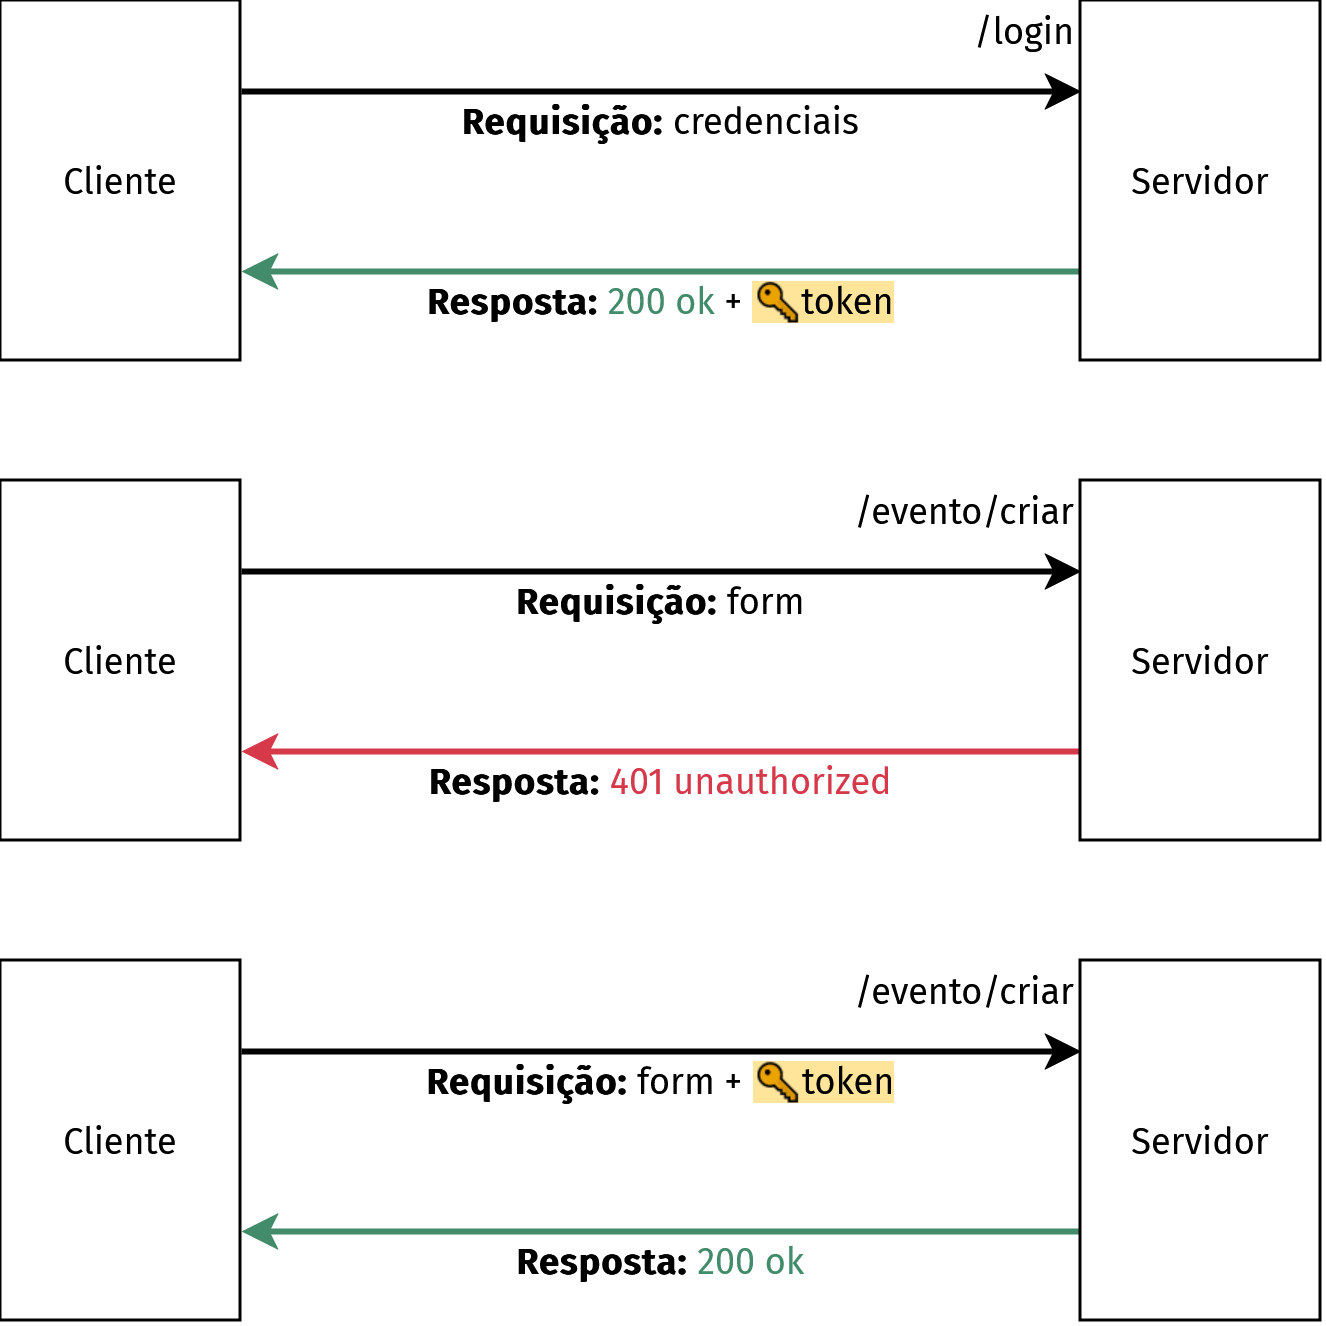

The diagram above was exported from draw.io. Its source (the exported page's mxGraphModel, read from the mxfile embedded in the PNG):
<mxGraphModel dx="434" dy="238" grid="1" gridSize="10" guides="1" tooltips="1" connect="1" arrows="1" fold="1" page="1" pageScale="1" pageWidth="827" pageHeight="1169" math="0" shadow="0">
  <root>
    <mxCell id="0" />
    <mxCell id="1" parent="0" />
    <mxCell id="cupixi0ODj2ajMANHdJ3-3" edge="1" parent="1" source="cupixi0ODj2ajMANHdJ3-1" style="edgeStyle=orthogonalEdgeStyle;rounded=0;orthogonalLoop=1;jettySize=auto;html=1;exitX=1;exitY=0.25;exitDx=0;exitDy=0;entryX=0;entryY=0.25;entryDx=0;entryDy=0;strokeWidth=2;" target="cupixi0ODj2ajMANHdJ3-2">
      <mxGeometry relative="1" as="geometry" />
    </mxCell>
    <mxCell id="cupixi0ODj2ajMANHdJ3-1" parent="1" style="rounded=0;whiteSpace=wrap;html=1;" value="" vertex="1">
      <mxGeometry height="120" width="80" x="80" y="40" as="geometry" />
    </mxCell>
    <mxCell id="cupixi0ODj2ajMANHdJ3-4" edge="1" parent="1" source="cupixi0ODj2ajMANHdJ3-2" style="edgeStyle=orthogonalEdgeStyle;rounded=0;orthogonalLoop=1;jettySize=auto;html=1;exitX=0;exitY=0.75;exitDx=0;exitDy=0;entryX=1;entryY=0.75;entryDx=0;entryDy=0;strokeWidth=2;strokeColor=#428C6B;" target="cupixi0ODj2ajMANHdJ3-1">
      <mxGeometry relative="1" as="geometry" />
    </mxCell>
    <mxCell id="cupixi0ODj2ajMANHdJ3-2" parent="1" style="rounded=0;whiteSpace=wrap;html=1;" value="" vertex="1">
      <mxGeometry height="120" width="80" x="440" y="40" as="geometry" />
    </mxCell>
    <mxCell id="cupixi0ODj2ajMANHdJ3-18" parent="1" style="text;html=1;whiteSpace=wrap;strokeColor=none;fillColor=none;align=center;verticalAlign=middle;rounded=0;fontFamily=Fira Sans;fontSource=https%3A%2F%2Ffonts.googleapis.com%2Fcss%3Ffamily%3DFira%2BSans;" value="Cliente" vertex="1">
      <mxGeometry height="30" width="60" x="90" y="85" as="geometry" />
    </mxCell>
    <mxCell id="cupixi0ODj2ajMANHdJ3-19" parent="1" style="text;html=1;whiteSpace=wrap;strokeColor=none;fillColor=none;align=center;verticalAlign=middle;rounded=0;fontFamily=Fira Sans;fontSource=https%3A%2F%2Ffonts.googleapis.com%2Fcss%3Ffamily%3DFira%2BSans;" value="Servidor" vertex="1">
      <mxGeometry height="30" width="60" x="450" y="85" as="geometry" />
    </mxCell>
    <mxCell id="cupixi0ODj2ajMANHdJ3-20" parent="1" style="text;html=1;whiteSpace=wrap;strokeColor=none;fillColor=none;align=center;verticalAlign=middle;rounded=0;fontFamily=Fira Sans;fontSource=https%3A%2F%2Ffonts.googleapis.com%2Fcss%3Ffamily%3DFira%2BSans;" value="&lt;b&gt;Requisição:&amp;nbsp;&lt;/b&gt;credenciais" vertex="1">
      <mxGeometry height="20" width="160" x="220" y="70" as="geometry" />
    </mxCell>
    <mxCell id="cupixi0ODj2ajMANHdJ3-23" parent="1" style="text;html=1;whiteSpace=wrap;strokeColor=none;fillColor=none;align=right;verticalAlign=middle;rounded=0;fontFamily=Fira Sans;fontSource=https%3A%2F%2Ffonts.googleapis.com%2Fcss%3Ffamily%3DFira%2BSans;" value="/login" vertex="1">
      <mxGeometry height="20" width="60" x="380" y="40" as="geometry" />
    </mxCell>
    <mxCell id="cupixi0ODj2ajMANHdJ3-25" edge="1" parent="1" source="cupixi0ODj2ajMANHdJ3-26" style="edgeStyle=orthogonalEdgeStyle;rounded=0;orthogonalLoop=1;jettySize=auto;html=1;exitX=1;exitY=0.25;exitDx=0;exitDy=0;entryX=0;entryY=0.25;entryDx=0;entryDy=0;strokeWidth=2;" target="cupixi0ODj2ajMANHdJ3-28">
      <mxGeometry relative="1" as="geometry" />
    </mxCell>
    <mxCell id="cupixi0ODj2ajMANHdJ3-26" parent="1" style="rounded=0;whiteSpace=wrap;html=1;" value="" vertex="1">
      <mxGeometry height="120" width="80" x="80" y="200" as="geometry" />
    </mxCell>
    <mxCell id="cupixi0ODj2ajMANHdJ3-27" edge="1" parent="1" source="cupixi0ODj2ajMANHdJ3-28" style="edgeStyle=orthogonalEdgeStyle;rounded=0;orthogonalLoop=1;jettySize=auto;html=1;exitX=0;exitY=0.75;exitDx=0;exitDy=0;entryX=1;entryY=0.75;entryDx=0;entryDy=0;strokeWidth=2;strokeColor=#D63A4A;fontColor=#D63A4A;" target="cupixi0ODj2ajMANHdJ3-26">
      <mxGeometry relative="1" as="geometry" />
    </mxCell>
    <mxCell id="cupixi0ODj2ajMANHdJ3-28" parent="1" style="rounded=0;whiteSpace=wrap;html=1;" value="" vertex="1">
      <mxGeometry height="120" width="80" x="440" y="200" as="geometry" />
    </mxCell>
    <mxCell id="cupixi0ODj2ajMANHdJ3-29" parent="1" style="text;html=1;whiteSpace=wrap;strokeColor=none;fillColor=none;align=center;verticalAlign=middle;rounded=0;fontFamily=Fira Sans;fontSource=https%3A%2F%2Ffonts.googleapis.com%2Fcss%3Ffamily%3DFira%2BSans;" value="Cliente" vertex="1">
      <mxGeometry height="30" width="60" x="90" y="245" as="geometry" />
    </mxCell>
    <mxCell id="cupixi0ODj2ajMANHdJ3-30" parent="1" style="text;html=1;whiteSpace=wrap;strokeColor=none;fillColor=none;align=center;verticalAlign=middle;rounded=0;fontFamily=Fira Sans;fontSource=https%3A%2F%2Ffonts.googleapis.com%2Fcss%3Ffamily%3DFira%2BSans;" value="Servidor" vertex="1">
      <mxGeometry height="30" width="60" x="450" y="245" as="geometry" />
    </mxCell>
    <mxCell id="cupixi0ODj2ajMANHdJ3-31" parent="1" style="text;html=1;whiteSpace=wrap;strokeColor=none;fillColor=none;align=center;verticalAlign=middle;rounded=0;fontFamily=Fira Sans;fontSource=https%3A%2F%2Ffonts.googleapis.com%2Fcss%3Ffamily%3DFira%2BSans;" value="&lt;b&gt;Requisição: &lt;/b&gt;form" vertex="1">
      <mxGeometry height="20" width="160" x="220" y="230" as="geometry" />
    </mxCell>
    <mxCell id="cupixi0ODj2ajMANHdJ3-32" parent="1" style="text;html=1;whiteSpace=wrap;strokeColor=none;fillColor=none;align=right;verticalAlign=middle;rounded=0;fontFamily=Fira Sans;fontSource=https%3A%2F%2Ffonts.googleapis.com%2Fcss%3Ffamily%3DFira%2BSans;" value="/evento/criar" vertex="1">
      <mxGeometry height="20" width="80" x="360" y="200" as="geometry" />
    </mxCell>
    <mxCell id="cupixi0ODj2ajMANHdJ3-33" parent="1" style="text;html=1;whiteSpace=wrap;strokeColor=none;fillColor=none;align=center;verticalAlign=middle;rounded=0;fontFamily=Fira Sans;fontSource=https%3A%2F%2Ffonts.googleapis.com%2Fcss%3Ffamily%3DFira%2BSans;" value="&lt;b&gt;Resposta: &lt;/b&gt;&lt;span style=&quot;color: rgb(214, 58, 74);&quot;&gt;401 unauthorized&lt;/span&gt;" vertex="1">
      <mxGeometry height="20" width="160" x="220" y="290" as="geometry" />
    </mxCell>
    <mxCell id="cupixi0ODj2ajMANHdJ3-34" edge="1" parent="1" source="cupixi0ODj2ajMANHdJ3-35" style="edgeStyle=orthogonalEdgeStyle;rounded=0;orthogonalLoop=1;jettySize=auto;html=1;exitX=1;exitY=0.25;exitDx=0;exitDy=0;entryX=0;entryY=0.25;entryDx=0;entryDy=0;strokeWidth=2;" target="cupixi0ODj2ajMANHdJ3-37">
      <mxGeometry relative="1" as="geometry" />
    </mxCell>
    <mxCell id="cupixi0ODj2ajMANHdJ3-35" parent="1" style="rounded=0;whiteSpace=wrap;html=1;" value="" vertex="1">
      <mxGeometry height="120" width="80" x="80" y="360" as="geometry" />
    </mxCell>
    <mxCell id="cupixi0ODj2ajMANHdJ3-36" edge="1" parent="1" source="cupixi0ODj2ajMANHdJ3-37" style="edgeStyle=orthogonalEdgeStyle;rounded=0;orthogonalLoop=1;jettySize=auto;html=1;exitX=0;exitY=0.75;exitDx=0;exitDy=0;entryX=1;entryY=0.75;entryDx=0;entryDy=0;strokeWidth=2;strokeColor=#428C6B;" target="cupixi0ODj2ajMANHdJ3-35">
      <mxGeometry relative="1" as="geometry" />
    </mxCell>
    <mxCell id="cupixi0ODj2ajMANHdJ3-37" parent="1" style="rounded=0;whiteSpace=wrap;html=1;" value="" vertex="1">
      <mxGeometry height="120" width="80" x="440" y="360" as="geometry" />
    </mxCell>
    <mxCell id="cupixi0ODj2ajMANHdJ3-38" parent="1" style="text;html=1;whiteSpace=wrap;strokeColor=none;fillColor=none;align=center;verticalAlign=middle;rounded=0;fontFamily=Fira Sans;fontSource=https%3A%2F%2Ffonts.googleapis.com%2Fcss%3Ffamily%3DFira%2BSans;" value="Cliente" vertex="1">
      <mxGeometry height="30" width="60" x="90" y="405" as="geometry" />
    </mxCell>
    <mxCell id="cupixi0ODj2ajMANHdJ3-39" parent="1" style="text;html=1;whiteSpace=wrap;strokeColor=none;fillColor=none;align=center;verticalAlign=middle;rounded=0;fontFamily=Fira Sans;fontSource=https%3A%2F%2Ffonts.googleapis.com%2Fcss%3Ffamily%3DFira%2BSans;" value="Servidor" vertex="1">
      <mxGeometry height="30" width="60" x="450" y="405" as="geometry" />
    </mxCell>
    <mxCell id="cupixi0ODj2ajMANHdJ3-40" parent="1" style="text;html=1;whiteSpace=wrap;strokeColor=none;fillColor=none;align=center;verticalAlign=middle;rounded=0;fontFamily=Fira Sans;fontSource=https%3A%2F%2Ffonts.googleapis.com%2Fcss%3Ffamily%3DFira%2BSans;" value="&lt;b&gt;Requisição: &lt;/b&gt;form +&lt;b&gt;&amp;nbsp;&lt;/b&gt;&lt;span style=&quot;background-color: rgb(255, 229, 153);&quot;&gt;&lt;span style=&quot;background-color: rgb(255, 229, 153);&quot;&gt;🔑token&lt;/span&gt;&lt;/span&gt;" vertex="1">
      <mxGeometry height="20" width="160" x="220" y="390" as="geometry" />
    </mxCell>
    <mxCell id="cupixi0ODj2ajMANHdJ3-41" parent="1" style="text;html=1;whiteSpace=wrap;strokeColor=none;fillColor=none;align=right;verticalAlign=middle;rounded=0;fontFamily=Fira Sans;fontSource=https%3A%2F%2Ffonts.googleapis.com%2Fcss%3Ffamily%3DFira%2BSans;" value="/evento/criar" vertex="1">
      <mxGeometry height="20" width="80" x="360" y="360" as="geometry" />
    </mxCell>
    <mxCell id="cupixi0ODj2ajMANHdJ3-42" parent="1" style="text;html=1;whiteSpace=wrap;strokeColor=none;fillColor=none;align=center;verticalAlign=middle;rounded=0;fontFamily=Fira Sans;fontSource=https%3A%2F%2Ffonts.googleapis.com%2Fcss%3Ffamily%3DFira%2BSans;" value="&lt;b&gt;Resposta: &lt;/b&gt;&lt;span style=&quot;color: rgb(66, 140, 107);&quot;&gt;200 ok&lt;/span&gt;" vertex="1">
      <mxGeometry height="20" width="160" x="220" y="450" as="geometry" />
    </mxCell>
    <mxCell id="_ronIp8ki0AvvJjttLUe-1" parent="1" style="text;html=1;whiteSpace=wrap;strokeColor=none;fillColor=none;align=center;verticalAlign=middle;rounded=0;fontFamily=Fira Sans;fontSource=https%3A%2F%2Ffonts.googleapis.com%2Fcss%3Ffamily%3DFira%2BSans;" value="&lt;b&gt;Resposta: &lt;/b&gt;&lt;span style=&quot;color: rgb(66, 140, 107);&quot;&gt;200 ok&lt;/span&gt;&amp;nbsp;+ &lt;span style=&quot;background-color: rgb(255, 229, 153);&quot;&gt;&lt;span style=&quot;background-color: rgb(255, 229, 153);&quot;&gt;🔑token&lt;/span&gt;&lt;/span&gt;" vertex="1">
      <mxGeometry height="20" width="160" x="220" y="130" as="geometry" />
    </mxCell>
  </root>
</mxGraphModel>